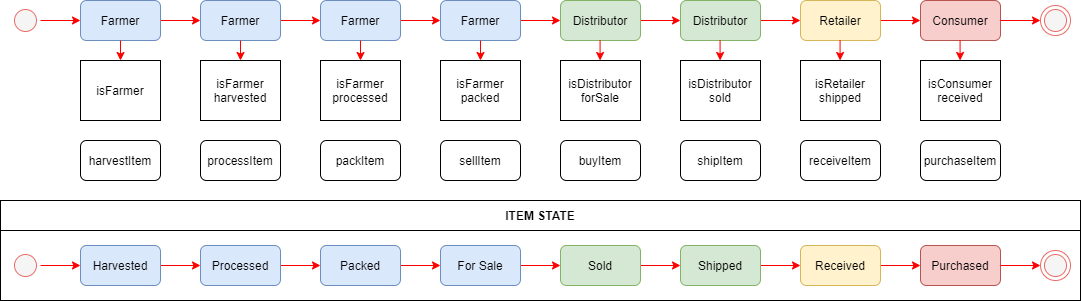

The diagram above was exported from draw.io. Its source (the exported page's mxGraphModel, read from the mxfile embedded in the PNG):
<mxGraphModel dx="2105" dy="948" grid="1" gridSize="10" guides="1" tooltips="1" connect="1" arrows="1" fold="1" page="1" pageScale="1" pageWidth="827" pageHeight="1169" math="0" shadow="0">
  <root>
    <mxCell id="0" />
    <mxCell id="1" parent="0" />
    <mxCell id="5LIf8H-WH7X2d05sVlLF-25" style="edgeStyle=orthogonalEdgeStyle;rounded=0;orthogonalLoop=1;jettySize=auto;html=1;exitX=1;exitY=0.5;exitDx=0;exitDy=0;entryX=0;entryY=0.5;entryDx=0;entryDy=0;strokeColor=#FF0000;" edge="1" parent="1" source="5LIf8H-WH7X2d05sVlLF-1" target="5LIf8H-WH7X2d05sVlLF-9">
      <mxGeometry relative="1" as="geometry" />
    </mxCell>
    <mxCell id="5LIf8H-WH7X2d05sVlLF-1" value="Farmer" style="rounded=1;whiteSpace=wrap;html=1;fillColor=#dae8fc;strokeColor=#6c8ebf;" vertex="1" parent="1">
      <mxGeometry x="40" y="120" width="80" height="40" as="geometry" />
    </mxCell>
    <mxCell id="5LIf8H-WH7X2d05sVlLF-26" style="edgeStyle=orthogonalEdgeStyle;rounded=0;orthogonalLoop=1;jettySize=auto;html=1;exitX=1;exitY=0.5;exitDx=0;exitDy=0;entryX=0;entryY=0.5;entryDx=0;entryDy=0;strokeColor=#FF0000;" edge="1" parent="1" source="5LIf8H-WH7X2d05sVlLF-9" target="5LIf8H-WH7X2d05sVlLF-11">
      <mxGeometry relative="1" as="geometry" />
    </mxCell>
    <mxCell id="5LIf8H-WH7X2d05sVlLF-9" value="Farmer" style="rounded=1;whiteSpace=wrap;html=1;fillColor=#dae8fc;strokeColor=#6c8ebf;" vertex="1" parent="1">
      <mxGeometry x="160" y="120" width="80" height="40" as="geometry" />
    </mxCell>
    <mxCell id="5LIf8H-WH7X2d05sVlLF-27" style="edgeStyle=orthogonalEdgeStyle;rounded=0;orthogonalLoop=1;jettySize=auto;html=1;exitX=1;exitY=0.5;exitDx=0;exitDy=0;entryX=0;entryY=0.5;entryDx=0;entryDy=0;strokeColor=#FF0000;" edge="1" parent="1" source="5LIf8H-WH7X2d05sVlLF-11" target="5LIf8H-WH7X2d05sVlLF-12">
      <mxGeometry relative="1" as="geometry" />
    </mxCell>
    <mxCell id="5LIf8H-WH7X2d05sVlLF-11" value="Farmer" style="rounded=1;whiteSpace=wrap;html=1;fillColor=#dae8fc;strokeColor=#6c8ebf;" vertex="1" parent="1">
      <mxGeometry x="280" y="120" width="80" height="40" as="geometry" />
    </mxCell>
    <mxCell id="5LIf8H-WH7X2d05sVlLF-28" style="edgeStyle=orthogonalEdgeStyle;rounded=0;orthogonalLoop=1;jettySize=auto;html=1;exitX=1;exitY=0.5;exitDx=0;exitDy=0;entryX=0;entryY=0.5;entryDx=0;entryDy=0;strokeColor=#FF0000;" edge="1" parent="1" source="5LIf8H-WH7X2d05sVlLF-12" target="5LIf8H-WH7X2d05sVlLF-13">
      <mxGeometry relative="1" as="geometry" />
    </mxCell>
    <mxCell id="5LIf8H-WH7X2d05sVlLF-12" value="Farmer" style="rounded=1;whiteSpace=wrap;html=1;fillColor=#dae8fc;strokeColor=#6c8ebf;" vertex="1" parent="1">
      <mxGeometry x="400" y="120" width="80" height="40" as="geometry" />
    </mxCell>
    <mxCell id="5LIf8H-WH7X2d05sVlLF-29" style="edgeStyle=orthogonalEdgeStyle;rounded=0;orthogonalLoop=1;jettySize=auto;html=1;exitX=1;exitY=0.5;exitDx=0;exitDy=0;entryX=0;entryY=0.5;entryDx=0;entryDy=0;strokeColor=#FF0000;" edge="1" parent="1" source="5LIf8H-WH7X2d05sVlLF-13" target="5LIf8H-WH7X2d05sVlLF-14">
      <mxGeometry relative="1" as="geometry" />
    </mxCell>
    <mxCell id="5LIf8H-WH7X2d05sVlLF-13" value="Distributor" style="rounded=1;whiteSpace=wrap;html=1;fillColor=#d5e8d4;strokeColor=#82b366;" vertex="1" parent="1">
      <mxGeometry x="520" y="120" width="80" height="40" as="geometry" />
    </mxCell>
    <mxCell id="5LIf8H-WH7X2d05sVlLF-30" style="edgeStyle=orthogonalEdgeStyle;rounded=0;orthogonalLoop=1;jettySize=auto;html=1;exitX=1;exitY=0.5;exitDx=0;exitDy=0;entryX=0;entryY=0.5;entryDx=0;entryDy=0;strokeColor=#FF0000;" edge="1" parent="1" source="5LIf8H-WH7X2d05sVlLF-14" target="5LIf8H-WH7X2d05sVlLF-15">
      <mxGeometry relative="1" as="geometry" />
    </mxCell>
    <mxCell id="5LIf8H-WH7X2d05sVlLF-14" value="Distributor" style="rounded=1;whiteSpace=wrap;html=1;fillColor=#d5e8d4;strokeColor=#82b366;" vertex="1" parent="1">
      <mxGeometry x="640" y="120" width="80" height="40" as="geometry" />
    </mxCell>
    <mxCell id="5LIf8H-WH7X2d05sVlLF-31" style="edgeStyle=orthogonalEdgeStyle;rounded=0;orthogonalLoop=1;jettySize=auto;html=1;exitX=1;exitY=0.5;exitDx=0;exitDy=0;entryX=0;entryY=0.5;entryDx=0;entryDy=0;strokeColor=#FF0000;" edge="1" parent="1" source="5LIf8H-WH7X2d05sVlLF-15" target="5LIf8H-WH7X2d05sVlLF-16">
      <mxGeometry relative="1" as="geometry" />
    </mxCell>
    <mxCell id="5LIf8H-WH7X2d05sVlLF-15" value="Retailer" style="rounded=1;whiteSpace=wrap;html=1;fillColor=#fff2cc;strokeColor=#d6b656;" vertex="1" parent="1">
      <mxGeometry x="760" y="120" width="80" height="40" as="geometry" />
    </mxCell>
    <mxCell id="5LIf8H-WH7X2d05sVlLF-16" value="Consumer" style="rounded=1;whiteSpace=wrap;html=1;fillColor=#f8cecc;strokeColor=#b85450;" vertex="1" parent="1">
      <mxGeometry x="880" y="120" width="80" height="40" as="geometry" />
    </mxCell>
    <mxCell id="5LIf8H-WH7X2d05sVlLF-18" value="isFarmer" style="rounded=0;whiteSpace=wrap;html=1;" vertex="1" parent="1">
      <mxGeometry x="40" y="180" width="80" height="60" as="geometry" />
    </mxCell>
    <mxCell id="5LIf8H-WH7X2d05sVlLF-19" value="isFarmer&lt;br&gt;harvested" style="rounded=0;whiteSpace=wrap;html=1;" vertex="1" parent="1">
      <mxGeometry x="160" y="180" width="80" height="60" as="geometry" />
    </mxCell>
    <mxCell id="5LIf8H-WH7X2d05sVlLF-20" value="isFarmer&lt;br&gt;processed" style="rounded=0;whiteSpace=wrap;html=1;" vertex="1" parent="1">
      <mxGeometry x="280" y="180" width="80" height="60" as="geometry" />
    </mxCell>
    <mxCell id="5LIf8H-WH7X2d05sVlLF-21" value="isDistributor&lt;br&gt;forSale" style="rounded=0;whiteSpace=wrap;html=1;" vertex="1" parent="1">
      <mxGeometry x="520" y="180" width="80" height="60" as="geometry" />
    </mxCell>
    <mxCell id="5LIf8H-WH7X2d05sVlLF-22" value="isDistributor&lt;br&gt;sold" style="rounded=0;whiteSpace=wrap;html=1;" vertex="1" parent="1">
      <mxGeometry x="640" y="180" width="80" height="60" as="geometry" />
    </mxCell>
    <mxCell id="5LIf8H-WH7X2d05sVlLF-23" value="isRetailer&lt;br&gt;shipped" style="rounded=0;whiteSpace=wrap;html=1;" vertex="1" parent="1">
      <mxGeometry x="760" y="180" width="80" height="60" as="geometry" />
    </mxCell>
    <mxCell id="5LIf8H-WH7X2d05sVlLF-24" value="isConsumer&lt;br&gt;received" style="rounded=0;whiteSpace=wrap;html=1;" vertex="1" parent="1">
      <mxGeometry x="880" y="180" width="80" height="60" as="geometry" />
    </mxCell>
    <mxCell id="5LIf8H-WH7X2d05sVlLF-34" value="" style="ellipse;html=1;shape=startState;fillColor=#f5f5f5;strokeColor=#EA6B66;fontColor=#333333;" vertex="1" parent="1">
      <mxGeometry x="-30" y="125" width="30" height="30" as="geometry" />
    </mxCell>
    <mxCell id="5LIf8H-WH7X2d05sVlLF-35" value="" style="ellipse;html=1;shape=endState;fillColor=#f5f5f5;strokeColor=#EA6B66;fontColor=#333333;" vertex="1" parent="1">
      <mxGeometry x="1000" y="125" width="30" height="30" as="geometry" />
    </mxCell>
    <mxCell id="5LIf8H-WH7X2d05sVlLF-37" style="edgeStyle=orthogonalEdgeStyle;rounded=0;orthogonalLoop=1;jettySize=auto;html=1;exitX=1;exitY=0.5;exitDx=0;exitDy=0;entryX=0;entryY=0.5;entryDx=0;entryDy=0;strokeColor=#FF0000;" edge="1" parent="1">
      <mxGeometry relative="1" as="geometry">
        <mxPoint y="140" as="sourcePoint" />
        <mxPoint x="40" y="140" as="targetPoint" />
      </mxGeometry>
    </mxCell>
    <mxCell id="5LIf8H-WH7X2d05sVlLF-38" style="edgeStyle=orthogonalEdgeStyle;rounded=0;orthogonalLoop=1;jettySize=auto;html=1;exitX=1;exitY=0.5;exitDx=0;exitDy=0;entryX=0;entryY=0.5;entryDx=0;entryDy=0;strokeColor=#FF0000;" edge="1" parent="1">
      <mxGeometry relative="1" as="geometry">
        <mxPoint x="960" y="140" as="sourcePoint" />
        <mxPoint x="1000" y="140" as="targetPoint" />
      </mxGeometry>
    </mxCell>
    <mxCell id="5LIf8H-WH7X2d05sVlLF-39" value="isFarmer&lt;br&gt;packed" style="rounded=0;whiteSpace=wrap;html=1;" vertex="1" parent="1">
      <mxGeometry x="400" y="180" width="80" height="60" as="geometry" />
    </mxCell>
    <mxCell id="5LIf8H-WH7X2d05sVlLF-40" style="edgeStyle=orthogonalEdgeStyle;rounded=0;orthogonalLoop=1;jettySize=auto;html=1;exitX=0.5;exitY=1;exitDx=0;exitDy=0;entryX=0.5;entryY=0;entryDx=0;entryDy=0;strokeColor=#FF0000;" edge="1" parent="1" source="5LIf8H-WH7X2d05sVlLF-1" target="5LIf8H-WH7X2d05sVlLF-18">
      <mxGeometry relative="1" as="geometry">
        <mxPoint x="10" y="150" as="sourcePoint" />
        <mxPoint x="50" y="150" as="targetPoint" />
      </mxGeometry>
    </mxCell>
    <mxCell id="5LIf8H-WH7X2d05sVlLF-41" style="edgeStyle=orthogonalEdgeStyle;rounded=0;orthogonalLoop=1;jettySize=auto;html=1;exitX=0.5;exitY=1;exitDx=0;exitDy=0;entryX=0.5;entryY=0;entryDx=0;entryDy=0;strokeColor=#FF0000;" edge="1" parent="1">
      <mxGeometry relative="1" as="geometry">
        <mxPoint x="200" y="159.9999999999999" as="sourcePoint" />
        <mxPoint x="200" y="180" as="targetPoint" />
      </mxGeometry>
    </mxCell>
    <mxCell id="5LIf8H-WH7X2d05sVlLF-42" style="edgeStyle=orthogonalEdgeStyle;rounded=0;orthogonalLoop=1;jettySize=auto;html=1;exitX=0.5;exitY=1;exitDx=0;exitDy=0;entryX=0.5;entryY=0;entryDx=0;entryDy=0;strokeColor=#FF0000;" edge="1" parent="1">
      <mxGeometry relative="1" as="geometry">
        <mxPoint x="320" y="159.9999999999999" as="sourcePoint" />
        <mxPoint x="320" y="180" as="targetPoint" />
      </mxGeometry>
    </mxCell>
    <mxCell id="5LIf8H-WH7X2d05sVlLF-43" style="edgeStyle=orthogonalEdgeStyle;rounded=0;orthogonalLoop=1;jettySize=auto;html=1;exitX=0.5;exitY=1;exitDx=0;exitDy=0;entryX=0.5;entryY=0;entryDx=0;entryDy=0;strokeColor=#FF0000;" edge="1" parent="1">
      <mxGeometry relative="1" as="geometry">
        <mxPoint x="440" y="159.9999999999999" as="sourcePoint" />
        <mxPoint x="440" y="180" as="targetPoint" />
      </mxGeometry>
    </mxCell>
    <mxCell id="5LIf8H-WH7X2d05sVlLF-44" style="edgeStyle=orthogonalEdgeStyle;rounded=0;orthogonalLoop=1;jettySize=auto;html=1;exitX=0.5;exitY=1;exitDx=0;exitDy=0;entryX=0.5;entryY=0;entryDx=0;entryDy=0;strokeColor=#FF0000;" edge="1" parent="1">
      <mxGeometry relative="1" as="geometry">
        <mxPoint x="559.5799999999999" y="159.9999999999999" as="sourcePoint" />
        <mxPoint x="559.5799999999999" y="180" as="targetPoint" />
      </mxGeometry>
    </mxCell>
    <mxCell id="5LIf8H-WH7X2d05sVlLF-45" style="edgeStyle=orthogonalEdgeStyle;rounded=0;orthogonalLoop=1;jettySize=auto;html=1;exitX=0.5;exitY=1;exitDx=0;exitDy=0;entryX=0.5;entryY=0;entryDx=0;entryDy=0;strokeColor=#FF0000;" edge="1" parent="1">
      <mxGeometry relative="1" as="geometry">
        <mxPoint x="679.58" y="159.9999999999999" as="sourcePoint" />
        <mxPoint x="679.58" y="180" as="targetPoint" />
      </mxGeometry>
    </mxCell>
    <mxCell id="5LIf8H-WH7X2d05sVlLF-46" style="edgeStyle=orthogonalEdgeStyle;rounded=0;orthogonalLoop=1;jettySize=auto;html=1;exitX=0.5;exitY=1;exitDx=0;exitDy=0;entryX=0.5;entryY=0;entryDx=0;entryDy=0;strokeColor=#FF0000;" edge="1" parent="1">
      <mxGeometry relative="1" as="geometry">
        <mxPoint x="799.58" y="159.9999999999999" as="sourcePoint" />
        <mxPoint x="799.58" y="180" as="targetPoint" />
      </mxGeometry>
    </mxCell>
    <mxCell id="5LIf8H-WH7X2d05sVlLF-47" style="edgeStyle=orthogonalEdgeStyle;rounded=0;orthogonalLoop=1;jettySize=auto;html=1;exitX=0.5;exitY=1;exitDx=0;exitDy=0;entryX=0.5;entryY=0;entryDx=0;entryDy=0;strokeColor=#FF0000;" edge="1" parent="1">
      <mxGeometry relative="1" as="geometry">
        <mxPoint x="919.58" y="159.9999999999999" as="sourcePoint" />
        <mxPoint x="919.58" y="180" as="targetPoint" />
      </mxGeometry>
    </mxCell>
    <mxCell id="5LIf8H-WH7X2d05sVlLF-48" value="harvestItem" style="rounded=1;whiteSpace=wrap;html=1;" vertex="1" parent="1">
      <mxGeometry x="40" y="260" width="80" height="40" as="geometry" />
    </mxCell>
    <mxCell id="5LIf8H-WH7X2d05sVlLF-49" value="processItem" style="rounded=1;whiteSpace=wrap;html=1;" vertex="1" parent="1">
      <mxGeometry x="160" y="260" width="80" height="40" as="geometry" />
    </mxCell>
    <mxCell id="5LIf8H-WH7X2d05sVlLF-50" value="packItem" style="rounded=1;whiteSpace=wrap;html=1;" vertex="1" parent="1">
      <mxGeometry x="280" y="260" width="80" height="40" as="geometry" />
    </mxCell>
    <mxCell id="5LIf8H-WH7X2d05sVlLF-51" value="sellItem" style="rounded=1;whiteSpace=wrap;html=1;" vertex="1" parent="1">
      <mxGeometry x="400" y="260" width="80" height="40" as="geometry" />
    </mxCell>
    <mxCell id="5LIf8H-WH7X2d05sVlLF-52" value="buyItem" style="rounded=1;whiteSpace=wrap;html=1;" vertex="1" parent="1">
      <mxGeometry x="520" y="260" width="80" height="40" as="geometry" />
    </mxCell>
    <mxCell id="5LIf8H-WH7X2d05sVlLF-53" value="shipItem" style="rounded=1;whiteSpace=wrap;html=1;" vertex="1" parent="1">
      <mxGeometry x="640" y="260" width="80" height="40" as="geometry" />
    </mxCell>
    <mxCell id="5LIf8H-WH7X2d05sVlLF-54" value="receiveItem" style="rounded=1;whiteSpace=wrap;html=1;" vertex="1" parent="1">
      <mxGeometry x="760" y="260" width="80" height="40" as="geometry" />
    </mxCell>
    <mxCell id="5LIf8H-WH7X2d05sVlLF-55" value="purchaseItem" style="rounded=1;whiteSpace=wrap;html=1;" vertex="1" parent="1">
      <mxGeometry x="880" y="260" width="80" height="40" as="geometry" />
    </mxCell>
    <mxCell id="5LIf8H-WH7X2d05sVlLF-56" value="ITEM STATE" style="rounded=0;whiteSpace=wrap;html=1;fontStyle=1" vertex="1" parent="1">
      <mxGeometry x="-40" y="320" width="1080" height="30" as="geometry" />
    </mxCell>
    <mxCell id="5LIf8H-WH7X2d05sVlLF-57" value="" style="rounded=0;whiteSpace=wrap;html=1;" vertex="1" parent="1">
      <mxGeometry x="-40" y="350" width="1080" height="70" as="geometry" />
    </mxCell>
    <mxCell id="5LIf8H-WH7X2d05sVlLF-58" style="edgeStyle=orthogonalEdgeStyle;rounded=0;orthogonalLoop=1;jettySize=auto;html=1;exitX=1;exitY=0.5;exitDx=0;exitDy=0;entryX=0;entryY=0.5;entryDx=0;entryDy=0;strokeColor=#FF0000;" edge="1" parent="1" source="5LIf8H-WH7X2d05sVlLF-59" target="5LIf8H-WH7X2d05sVlLF-61">
      <mxGeometry relative="1" as="geometry" />
    </mxCell>
    <mxCell id="5LIf8H-WH7X2d05sVlLF-59" value="Harvested" style="rounded=1;whiteSpace=wrap;html=1;fillColor=#dae8fc;strokeColor=#6c8ebf;" vertex="1" parent="1">
      <mxGeometry x="40" y="365" width="80" height="40" as="geometry" />
    </mxCell>
    <mxCell id="5LIf8H-WH7X2d05sVlLF-60" style="edgeStyle=orthogonalEdgeStyle;rounded=0;orthogonalLoop=1;jettySize=auto;html=1;exitX=1;exitY=0.5;exitDx=0;exitDy=0;entryX=0;entryY=0.5;entryDx=0;entryDy=0;strokeColor=#FF0000;" edge="1" parent="1" source="5LIf8H-WH7X2d05sVlLF-61" target="5LIf8H-WH7X2d05sVlLF-63">
      <mxGeometry relative="1" as="geometry" />
    </mxCell>
    <mxCell id="5LIf8H-WH7X2d05sVlLF-61" value="Processed" style="rounded=1;whiteSpace=wrap;html=1;fillColor=#dae8fc;strokeColor=#6c8ebf;" vertex="1" parent="1">
      <mxGeometry x="160" y="365" width="80" height="40" as="geometry" />
    </mxCell>
    <mxCell id="5LIf8H-WH7X2d05sVlLF-62" style="edgeStyle=orthogonalEdgeStyle;rounded=0;orthogonalLoop=1;jettySize=auto;html=1;exitX=1;exitY=0.5;exitDx=0;exitDy=0;entryX=0;entryY=0.5;entryDx=0;entryDy=0;strokeColor=#FF0000;" edge="1" parent="1" source="5LIf8H-WH7X2d05sVlLF-63" target="5LIf8H-WH7X2d05sVlLF-65">
      <mxGeometry relative="1" as="geometry" />
    </mxCell>
    <mxCell id="5LIf8H-WH7X2d05sVlLF-63" value="Packed" style="rounded=1;whiteSpace=wrap;html=1;fillColor=#dae8fc;strokeColor=#6c8ebf;" vertex="1" parent="1">
      <mxGeometry x="280" y="365" width="80" height="40" as="geometry" />
    </mxCell>
    <mxCell id="5LIf8H-WH7X2d05sVlLF-64" style="edgeStyle=orthogonalEdgeStyle;rounded=0;orthogonalLoop=1;jettySize=auto;html=1;exitX=1;exitY=0.5;exitDx=0;exitDy=0;entryX=0;entryY=0.5;entryDx=0;entryDy=0;strokeColor=#FF0000;" edge="1" parent="1" source="5LIf8H-WH7X2d05sVlLF-65" target="5LIf8H-WH7X2d05sVlLF-67">
      <mxGeometry relative="1" as="geometry" />
    </mxCell>
    <mxCell id="5LIf8H-WH7X2d05sVlLF-65" value="For Sale" style="rounded=1;whiteSpace=wrap;html=1;fillColor=#dae8fc;strokeColor=#6c8ebf;" vertex="1" parent="1">
      <mxGeometry x="400" y="365" width="80" height="40" as="geometry" />
    </mxCell>
    <mxCell id="5LIf8H-WH7X2d05sVlLF-66" style="edgeStyle=orthogonalEdgeStyle;rounded=0;orthogonalLoop=1;jettySize=auto;html=1;exitX=1;exitY=0.5;exitDx=0;exitDy=0;entryX=0;entryY=0.5;entryDx=0;entryDy=0;strokeColor=#FF0000;" edge="1" parent="1" source="5LIf8H-WH7X2d05sVlLF-67" target="5LIf8H-WH7X2d05sVlLF-69">
      <mxGeometry relative="1" as="geometry" />
    </mxCell>
    <mxCell id="5LIf8H-WH7X2d05sVlLF-67" value="Sold" style="rounded=1;whiteSpace=wrap;html=1;fillColor=#d5e8d4;strokeColor=#82b366;" vertex="1" parent="1">
      <mxGeometry x="520" y="365" width="80" height="40" as="geometry" />
    </mxCell>
    <mxCell id="5LIf8H-WH7X2d05sVlLF-68" style="edgeStyle=orthogonalEdgeStyle;rounded=0;orthogonalLoop=1;jettySize=auto;html=1;exitX=1;exitY=0.5;exitDx=0;exitDy=0;entryX=0;entryY=0.5;entryDx=0;entryDy=0;strokeColor=#FF0000;" edge="1" parent="1" source="5LIf8H-WH7X2d05sVlLF-69" target="5LIf8H-WH7X2d05sVlLF-71">
      <mxGeometry relative="1" as="geometry" />
    </mxCell>
    <mxCell id="5LIf8H-WH7X2d05sVlLF-69" value="Shipped" style="rounded=1;whiteSpace=wrap;html=1;fillColor=#d5e8d4;strokeColor=#82b366;" vertex="1" parent="1">
      <mxGeometry x="640" y="365" width="80" height="40" as="geometry" />
    </mxCell>
    <mxCell id="5LIf8H-WH7X2d05sVlLF-70" style="edgeStyle=orthogonalEdgeStyle;rounded=0;orthogonalLoop=1;jettySize=auto;html=1;exitX=1;exitY=0.5;exitDx=0;exitDy=0;entryX=0;entryY=0.5;entryDx=0;entryDy=0;strokeColor=#FF0000;" edge="1" parent="1" source="5LIf8H-WH7X2d05sVlLF-71" target="5LIf8H-WH7X2d05sVlLF-72">
      <mxGeometry relative="1" as="geometry" />
    </mxCell>
    <mxCell id="5LIf8H-WH7X2d05sVlLF-71" value="Received" style="rounded=1;whiteSpace=wrap;html=1;fillColor=#fff2cc;strokeColor=#d6b656;" vertex="1" parent="1">
      <mxGeometry x="760" y="365" width="80" height="40" as="geometry" />
    </mxCell>
    <mxCell id="5LIf8H-WH7X2d05sVlLF-72" value="Purchased" style="rounded=1;whiteSpace=wrap;html=1;fillColor=#f8cecc;strokeColor=#b85450;" vertex="1" parent="1">
      <mxGeometry x="880" y="365" width="80" height="40" as="geometry" />
    </mxCell>
    <mxCell id="5LIf8H-WH7X2d05sVlLF-73" value="" style="ellipse;html=1;shape=startState;fillColor=#f5f5f5;strokeColor=#EA6B66;fontColor=#333333;" vertex="1" parent="1">
      <mxGeometry x="-30" y="370" width="30" height="30" as="geometry" />
    </mxCell>
    <mxCell id="5LIf8H-WH7X2d05sVlLF-74" value="" style="ellipse;html=1;shape=endState;fillColor=#f5f5f5;strokeColor=#EA6B66;fontColor=#333333;" vertex="1" parent="1">
      <mxGeometry x="1000" y="370" width="30" height="30" as="geometry" />
    </mxCell>
    <mxCell id="5LIf8H-WH7X2d05sVlLF-75" style="edgeStyle=orthogonalEdgeStyle;rounded=0;orthogonalLoop=1;jettySize=auto;html=1;exitX=1;exitY=0.5;exitDx=0;exitDy=0;entryX=0;entryY=0.5;entryDx=0;entryDy=0;strokeColor=#FF0000;" edge="1" parent="1">
      <mxGeometry relative="1" as="geometry">
        <mxPoint y="385" as="sourcePoint" />
        <mxPoint x="40" y="385" as="targetPoint" />
      </mxGeometry>
    </mxCell>
    <mxCell id="5LIf8H-WH7X2d05sVlLF-76" style="edgeStyle=orthogonalEdgeStyle;rounded=0;orthogonalLoop=1;jettySize=auto;html=1;exitX=1;exitY=0.5;exitDx=0;exitDy=0;entryX=0;entryY=0.5;entryDx=0;entryDy=0;strokeColor=#FF0000;" edge="1" parent="1">
      <mxGeometry relative="1" as="geometry">
        <mxPoint x="960" y="385" as="sourcePoint" />
        <mxPoint x="1000" y="385" as="targetPoint" />
      </mxGeometry>
    </mxCell>
  </root>
</mxGraphModel>